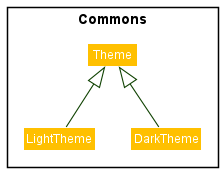

The diagram above was rendered by PlantUML. Its source (embedded in the PNG):
@startuml
!include style.puml
skinparam arrowThickness 1.1
skinparam arrowColor UI_COLOR_T4
skinparam classBackgroundColor COMMON_COLOR

package Commons <<Rectangle>>{
Class Theme
Class LightTheme
Class DarkTheme
}

LightTheme -up-|> Theme
DarkTheme -up-|> Theme
@enduml